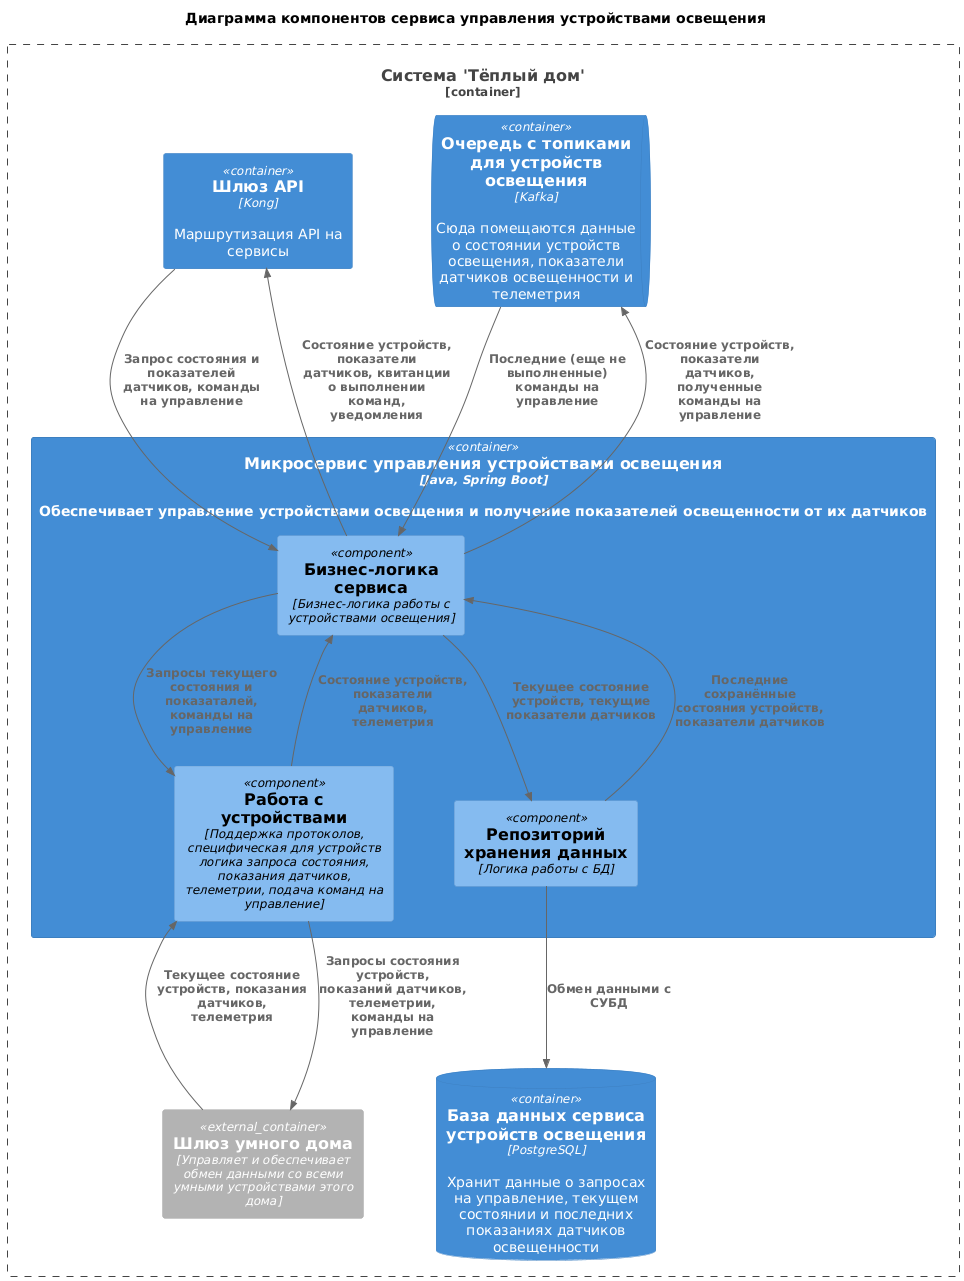

The diagram above was rendered by PlantUML. Its source (embedded in the PNG):
@startuml
title Диаграмма компонентов сервиса управления устройствами освещения

top to bottom direction

!includeurl https://raw.githubusercontent.com/RicardoNiepel/C4-PlantUML/master/C4_Component.puml

Container_Boundary(WarmhouseSystem, "Система 'Тёплый дом'") {
  Container(LightningService, "Микросервис управления устройствами освещения", "Java, Spring Boot", "Обеспечивает управление устройствами освещения и получение показателей освещенности от их датчиков")
  Container(APIGateway, "Шлюз API", "Kong", "Маршрутизация API на сервисы")
  ContainerDb(LightningDB, "База данных сервиса устройств освещения", "PostgreSQL", "Хранит данные о запросах на управление, текущем состоянии и последних показаниях датчиков освещенности")
  ContainerQueue(LightningQueue, "Очередь с топиками для устройств освещения", "Kafka", "Сюда помещаются данные о состоянии устройств освещения, показатели датчиков освещенности и телеметрия")
  Container_Ext(SmartHomeGate, "Шлюз умного дома", "Управляет и обеспечивает обмен данными со всеми умными устройствами этого дома")
}

Container(LightningService, "Микросервис управления устройствами освещения", "Java, Spring Boot", "Обеспечивает управление устройствами освещения и получение показателей освещенности от их датчиков") {
  Component(ServiceLayer, "Бизнес-логика сервиса", "Бизнес-логика работы с устройствами освещения")
  Component(RepositoryLayer, "Репозиторий хранения данных", "Логика работы с БД")
  Component(DeviceInteropLayer, "Работа с устройствами", "Поддержка протоколов, специфическая для устройств логика запроса состояния, показания датчиков, телеметрии, подача команд на управление")
}

Rel(APIGateway, ServiceLayer, "Запрос состояния и показателей датчиков, команды на управление")
Rel(ServiceLayer, APIGateway, "Состояние устройств, показатели датчиков, квитанции о выполнении команд, уведомления")

Rel(ServiceLayer, RepositoryLayer, "Текущее состояние устройств, текущие показатели датчиков")
Rel(RepositoryLayer, ServiceLayer, "Последние сохранённые состояния устройств, показатели датчиков")
Rel(RepositoryLayer, LightningDB, "Обмен данными с СУБД")

Rel(ServiceLayer, LightningQueue, "Состояние устройств, показатели датчиков, полученные команды на управление")
Rel(LightningQueue, ServiceLayer, "Последние (еще не выполненные) команды на управление")

Rel(ServiceLayer, DeviceInteropLayer, "Запросы текущего состояния и показаталей, команды на управление")
Rel(DeviceInteropLayer, ServiceLayer, "Состояние устройств, показатели датчиков, телеметрия")

Rel(DeviceInteropLayer, SmartHomeGate, "Запросы состояния устройств, показаний датчиков, телеметрии, команды на управление")
Rel(SmartHomeGate, DeviceInteropLayer, "Текущее состояние устройств, показания датчиков, телеметрия")
@enduml